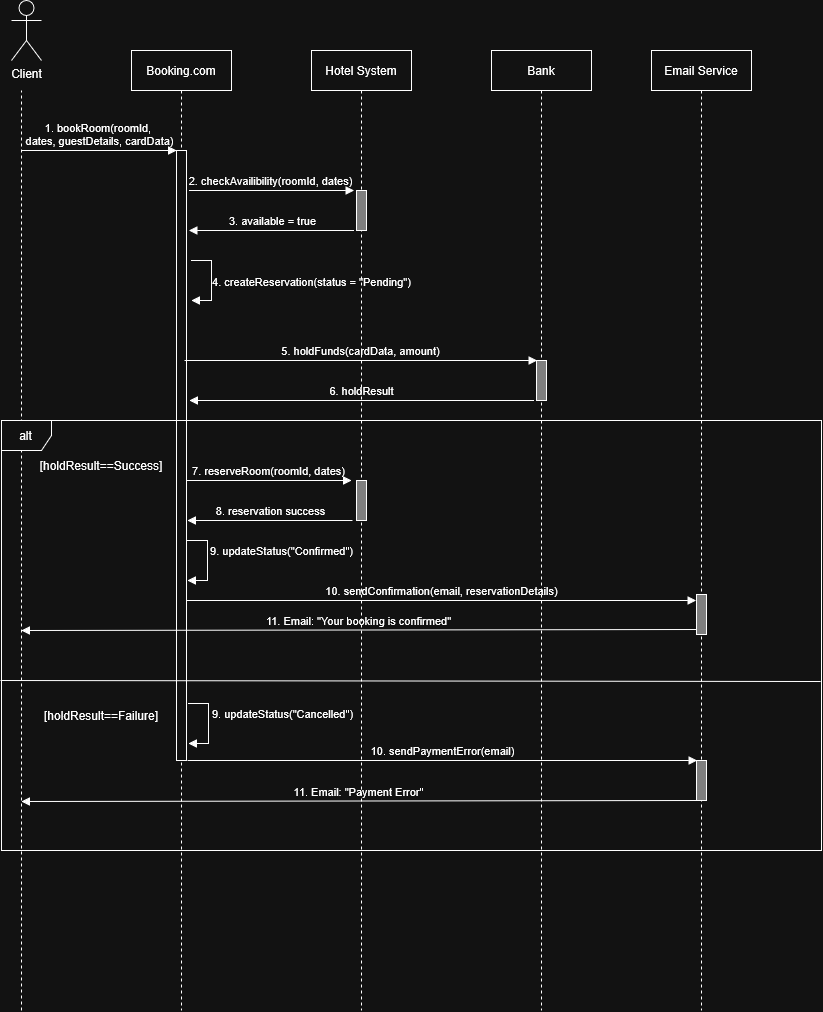

The diagram above was exported from draw.io. Its source (the exported page's mxGraphModel, read from the mxfile embedded in the PNG):
<mxGraphModel dx="1895" dy="1044" grid="1" gridSize="10" guides="1" tooltips="1" connect="1" arrows="1" fold="1" page="1" pageScale="1" pageWidth="827" pageHeight="1169" math="0" shadow="0">
  <root>
    <mxCell id="0" />
    <mxCell id="1" parent="0" />
    <mxCell id="FIfrh1BAkC53LdFxrsQp-1" parent="1" style="shape=umlActor;verticalLabelPosition=bottom;verticalAlign=top;html=1;" value="Client" vertex="1">
      <mxGeometry height="60" width="30" x="40" y="40" as="geometry" />
    </mxCell>
    <mxCell id="FIfrh1BAkC53LdFxrsQp-2" edge="1" parent="1" style="endArrow=none;dashed=1;html=1;rounded=0;" value="">
      <mxGeometry height="50" relative="1" width="50" as="geometry">
        <mxPoint x="50" y="1050" as="sourcePoint" />
        <mxPoint x="50" y="130" as="targetPoint" />
      </mxGeometry>
    </mxCell>
    <mxCell id="FIfrh1BAkC53LdFxrsQp-4" parent="1" style="shape=umlLifeline;perimeter=lifelinePerimeter;whiteSpace=wrap;html=1;container=1;dropTarget=0;collapsible=0;recursiveResize=0;outlineConnect=0;portConstraint=eastwest;newEdgeStyle={&quot;edgeStyle&quot;:&quot;elbowEdgeStyle&quot;,&quot;elbow&quot;:&quot;vertical&quot;,&quot;curved&quot;:0,&quot;rounded&quot;:0};" value="Hotel System" vertex="1">
      <mxGeometry height="960" width="100" x="340" y="90" as="geometry" />
    </mxCell>
    <mxCell id="FIfrh1BAkC53LdFxrsQp-5" parent="FIfrh1BAkC53LdFxrsQp-4" style="html=1;points=[[0,0,0,0,5],[0,1,0,0,-5],[1,0,0,0,5],[1,1,0,0,-5]];perimeter=orthogonalPerimeter;outlineConnect=0;targetShapes=umlLifeline;portConstraint=eastwest;newEdgeStyle={&quot;curved&quot;:0,&quot;rounded&quot;:0};fillColor=#808080;" value="" vertex="1">
      <mxGeometry height="40" width="10" x="45" y="140" as="geometry" />
    </mxCell>
    <mxCell id="FIfrh1BAkC53LdFxrsQp-30" parent="FIfrh1BAkC53LdFxrsQp-4" style="html=1;points=[[0,0,0,0,5],[0,1,0,0,-5],[1,0,0,0,5],[1,1,0,0,-5]];perimeter=orthogonalPerimeter;outlineConnect=0;targetShapes=umlLifeline;portConstraint=eastwest;newEdgeStyle={&quot;curved&quot;:0,&quot;rounded&quot;:0};fillColor=#808080;" value="" vertex="1">
      <mxGeometry height="40" width="10" x="45" y="430" as="geometry" />
    </mxCell>
    <mxCell id="FIfrh1BAkC53LdFxrsQp-6" parent="1" style="shape=umlLifeline;perimeter=lifelinePerimeter;whiteSpace=wrap;html=1;container=1;dropTarget=0;collapsible=0;recursiveResize=0;outlineConnect=0;portConstraint=eastwest;newEdgeStyle={&quot;edgeStyle&quot;:&quot;elbowEdgeStyle&quot;,&quot;elbow&quot;:&quot;vertical&quot;,&quot;curved&quot;:0,&quot;rounded&quot;:0};" value="Booking.com" vertex="1">
      <mxGeometry height="960" width="100" x="160" y="90" as="geometry" />
    </mxCell>
    <mxCell id="FIfrh1BAkC53LdFxrsQp-7" parent="FIfrh1BAkC53LdFxrsQp-6" style="html=1;points=[[0,0,0,0,5],[0,1,0,0,-5],[1,0,0,0,5],[1,1,0,0,-5]];perimeter=orthogonalPerimeter;outlineConnect=0;targetShapes=umlLifeline;portConstraint=eastwest;newEdgeStyle={&quot;curved&quot;:0,&quot;rounded&quot;:0};" value="" vertex="1">
      <mxGeometry height="610" width="10" x="45" y="100" as="geometry" />
    </mxCell>
    <mxCell id="FIfrh1BAkC53LdFxrsQp-13" edge="1" parent="1" style="html=1;verticalAlign=bottom;labelBackgroundColor=none;endArrow=block;endFill=1;rounded=0;" value="2. checkAvailibility(roomId, dates)">
      <mxGeometry relative="1" width="160" as="geometry">
        <mxPoint x="217.5" y="230" as="sourcePoint" />
        <mxPoint x="382.5" y="230" as="targetPoint" />
      </mxGeometry>
    </mxCell>
    <mxCell id="FIfrh1BAkC53LdFxrsQp-14" edge="1" parent="1" style="html=1;verticalAlign=bottom;labelBackgroundColor=none;endArrow=block;endFill=1;rounded=0;" target="FIfrh1BAkC53LdFxrsQp-7" value="&lt;div&gt;1. bookRoom(roomId,&amp;nbsp;&lt;/div&gt;&lt;div&gt;dates, guestDetails, cardData)&lt;/div&gt;">
      <mxGeometry relative="1" width="160" as="geometry">
        <mxPoint x="50" y="190" as="sourcePoint" />
        <mxPoint x="195" y="190" as="targetPoint" />
      </mxGeometry>
    </mxCell>
    <mxCell id="FIfrh1BAkC53LdFxrsQp-16" edge="1" parent="1" style="html=1;verticalAlign=bottom;labelBackgroundColor=none;endArrow=block;endFill=1;rounded=0;" value="3. available = true">
      <mxGeometry relative="1" width="160" as="geometry">
        <mxPoint x="382.5" y="270" as="sourcePoint" />
        <mxPoint x="217.5" y="270" as="targetPoint" />
      </mxGeometry>
    </mxCell>
    <mxCell id="FIfrh1BAkC53LdFxrsQp-18" edge="1" parent="1" style="html=1;verticalAlign=bottom;labelBackgroundColor=none;endArrow=block;endFill=1;rounded=0;" value="4. createReservation(status = &quot;Pending&quot;)">
      <mxGeometry relative="1" width="160" x="0.25" y="100" as="geometry">
        <mxPoint as="offset" />
        <Array as="points">
          <mxPoint x="240" y="300" />
          <mxPoint x="240" y="340" />
        </Array>
        <mxPoint x="220" y="300" as="sourcePoint" />
        <mxPoint x="220" y="340" as="targetPoint" />
      </mxGeometry>
    </mxCell>
    <mxCell id="FIfrh1BAkC53LdFxrsQp-20" parent="1" style="shape=umlLifeline;perimeter=lifelinePerimeter;whiteSpace=wrap;html=1;container=1;dropTarget=0;collapsible=0;recursiveResize=0;outlineConnect=0;portConstraint=eastwest;newEdgeStyle={&quot;edgeStyle&quot;:&quot;elbowEdgeStyle&quot;,&quot;elbow&quot;:&quot;vertical&quot;,&quot;curved&quot;:0,&quot;rounded&quot;:0};" value="&lt;div&gt;Bank&lt;/div&gt;" vertex="1">
      <mxGeometry height="960" width="100" x="520" y="90" as="geometry" />
    </mxCell>
    <mxCell id="FIfrh1BAkC53LdFxrsQp-21" parent="FIfrh1BAkC53LdFxrsQp-20" style="html=1;points=[[0,0,0,0,5],[0,1,0,0,-5],[1,0,0,0,5],[1,1,0,0,-5]];perimeter=orthogonalPerimeter;outlineConnect=0;targetShapes=umlLifeline;portConstraint=eastwest;newEdgeStyle={&quot;curved&quot;:0,&quot;rounded&quot;:0};fillColor=#808080;" value="" vertex="1">
      <mxGeometry height="40" width="10" x="45" y="310" as="geometry" />
    </mxCell>
    <mxCell id="FIfrh1BAkC53LdFxrsQp-22" edge="1" parent="1" style="html=1;verticalAlign=bottom;labelBackgroundColor=none;endArrow=block;endFill=1;rounded=0;exitX=0;exitY=1;exitDx=0;exitDy=0;" value="5. holdFunds(cardData, amount)">
      <mxGeometry relative="1" width="160" as="geometry">
        <mxPoint x="213.0000000000001" y="400" as="sourcePoint" />
        <mxPoint x="565.5" y="400" as="targetPoint" />
      </mxGeometry>
    </mxCell>
    <mxCell id="FIfrh1BAkC53LdFxrsQp-24" edge="1" parent="1" style="html=1;verticalAlign=bottom;labelBackgroundColor=none;endArrow=block;endFill=1;rounded=0;" value="6. holdResult">
      <mxGeometry relative="1" width="160" as="geometry">
        <mxPoint x="562.5" y="440" as="sourcePoint" />
        <mxPoint x="218" y="440" as="targetPoint" />
      </mxGeometry>
    </mxCell>
    <mxCell id="FIfrh1BAkC53LdFxrsQp-27" parent="1" style="shape=umlFrame;whiteSpace=wrap;html=1;pointerEvents=0;recursiveResize=0;container=1;collapsible=0;width=50;height=30;" value="&lt;div&gt;alt&lt;/div&gt;" vertex="1">
      <mxGeometry height="430" width="820" x="30" y="460" as="geometry" />
    </mxCell>
    <mxCell id="FIfrh1BAkC53LdFxrsQp-28" parent="FIfrh1BAkC53LdFxrsQp-27" style="text;html=1;whiteSpace=wrap;strokeColor=none;fillColor=none;align=center;verticalAlign=middle;rounded=0;" value="[holdResult==Success]" vertex="1">
      <mxGeometry height="30" width="120" x="40" y="30" as="geometry" />
    </mxCell>
    <mxCell id="FIfrh1BAkC53LdFxrsQp-29" edge="1" parent="FIfrh1BAkC53LdFxrsQp-27" style="html=1;verticalAlign=bottom;labelBackgroundColor=none;endArrow=block;endFill=1;rounded=0;" value="7. reserveRoom(roomId, dates)">
      <mxGeometry relative="1" width="160" as="geometry">
        <mxPoint x="185" y="60" as="sourcePoint" />
        <mxPoint x="350" y="60" as="targetPoint" />
      </mxGeometry>
    </mxCell>
    <mxCell id="FIfrh1BAkC53LdFxrsQp-31" edge="1" parent="FIfrh1BAkC53LdFxrsQp-27" style="html=1;verticalAlign=bottom;labelBackgroundColor=none;endArrow=block;endFill=1;rounded=0;" value="8. reservation success">
      <mxGeometry relative="1" width="160" as="geometry">
        <mxPoint x="351" y="100" as="sourcePoint" />
        <mxPoint x="186" y="100" as="targetPoint" />
      </mxGeometry>
    </mxCell>
    <mxCell id="FIfrh1BAkC53LdFxrsQp-35" edge="1" parent="FIfrh1BAkC53LdFxrsQp-27" style="html=1;verticalAlign=bottom;labelBackgroundColor=none;endArrow=block;endFill=1;rounded=0;" value="10. sendConfirmation(email, reservationDetails)">
      <mxGeometry relative="1" width="160" as="geometry">
        <mxPoint x="185" y="180" as="sourcePoint" />
        <mxPoint x="694.5" y="180" as="targetPoint" />
      </mxGeometry>
    </mxCell>
    <mxCell id="FIfrh1BAkC53LdFxrsQp-36" edge="1" parent="FIfrh1BAkC53LdFxrsQp-27" style="html=1;verticalAlign=bottom;labelBackgroundColor=none;endArrow=block;endFill=1;rounded=0;" value="9. updateStatus(&quot;Confirmed&quot;)">
      <mxGeometry relative="1" width="160" y="74" as="geometry">
        <mxPoint as="offset" />
        <Array as="points">
          <mxPoint x="206" y="120" />
          <mxPoint x="206" y="160" />
        </Array>
        <mxPoint x="186" y="120" as="sourcePoint" />
        <mxPoint x="186" y="160" as="targetPoint" />
      </mxGeometry>
    </mxCell>
    <mxCell id="FIfrh1BAkC53LdFxrsQp-38" edge="1" parent="FIfrh1BAkC53LdFxrsQp-27" source="FIfrh1BAkC53LdFxrsQp-34" style="html=1;verticalAlign=bottom;labelBackgroundColor=none;endArrow=block;endFill=1;rounded=0;exitX=0;exitY=1;exitDx=0;exitDy=-5;exitPerimeter=0;" value="11. Email: &quot;Your booking is confirmed&quot;">
      <mxGeometry relative="1" width="160" as="geometry">
        <mxPoint x="689.5" y="210" as="sourcePoint" />
        <mxPoint x="20" y="210" as="targetPoint" />
      </mxGeometry>
    </mxCell>
    <mxCell id="FIfrh1BAkC53LdFxrsQp-42" parent="FIfrh1BAkC53LdFxrsQp-27" style="text;html=1;whiteSpace=wrap;strokeColor=none;fillColor=none;align=center;verticalAlign=middle;rounded=0;" value="[holdResult==Failure]" vertex="1">
      <mxGeometry height="30" width="120" x="40" y="280" as="geometry" />
    </mxCell>
    <mxCell id="FIfrh1BAkC53LdFxrsQp-46" edge="1" parent="FIfrh1BAkC53LdFxrsQp-27" style="html=1;verticalAlign=bottom;labelBackgroundColor=none;endArrow=block;endFill=1;rounded=0;" value="10. sendPaymentError(email)">
      <mxGeometry relative="1" width="160" as="geometry">
        <mxPoint x="186" y="340" as="sourcePoint" />
        <mxPoint x="695.5" y="340" as="targetPoint" />
      </mxGeometry>
    </mxCell>
    <mxCell id="FIfrh1BAkC53LdFxrsQp-47" edge="1" parent="FIfrh1BAkC53LdFxrsQp-27" style="html=1;verticalAlign=bottom;labelBackgroundColor=none;endArrow=block;endFill=1;rounded=0;exitX=0;exitY=1;exitDx=0;exitDy=-5;exitPerimeter=0;" value="11. Email: &quot;Payment Error&quot;">
      <mxGeometry relative="1" width="160" as="geometry">
        <mxPoint x="695" y="380" as="sourcePoint" />
        <mxPoint x="20" y="381" as="targetPoint" />
      </mxGeometry>
    </mxCell>
    <mxCell id="FIfrh1BAkC53LdFxrsQp-33" parent="1" style="shape=umlLifeline;perimeter=lifelinePerimeter;whiteSpace=wrap;html=1;container=1;dropTarget=0;collapsible=0;recursiveResize=0;outlineConnect=0;portConstraint=eastwest;newEdgeStyle={&quot;edgeStyle&quot;:&quot;elbowEdgeStyle&quot;,&quot;elbow&quot;:&quot;vertical&quot;,&quot;curved&quot;:0,&quot;rounded&quot;:0};" value="Email Service" vertex="1">
      <mxGeometry height="960" width="100" x="680" y="90" as="geometry" />
    </mxCell>
    <mxCell id="FIfrh1BAkC53LdFxrsQp-34" parent="FIfrh1BAkC53LdFxrsQp-33" style="html=1;points=[[0,0,0,0,5],[0,1,0,0,-5],[1,0,0,0,5],[1,1,0,0,-5]];perimeter=orthogonalPerimeter;outlineConnect=0;targetShapes=umlLifeline;portConstraint=eastwest;newEdgeStyle={&quot;curved&quot;:0,&quot;rounded&quot;:0};fillColor=#808080;" value="" vertex="1">
      <mxGeometry height="40" width="10" x="45" y="544" as="geometry" />
    </mxCell>
    <mxCell id="FIfrh1BAkC53LdFxrsQp-45" parent="FIfrh1BAkC53LdFxrsQp-33" style="html=1;points=[[0,0,0,0,5],[0,1,0,0,-5],[1,0,0,0,5],[1,1,0,0,-5]];perimeter=orthogonalPerimeter;outlineConnect=0;targetShapes=umlLifeline;portConstraint=eastwest;newEdgeStyle={&quot;curved&quot;:0,&quot;rounded&quot;:0};fillColor=#808080;" value="" vertex="1">
      <mxGeometry height="40" width="10" x="45" y="710" as="geometry" />
    </mxCell>
    <mxCell id="FIfrh1BAkC53LdFxrsQp-44" edge="1" parent="1" style="html=1;verticalAlign=bottom;labelBackgroundColor=none;endArrow=block;endFill=1;rounded=0;" value="9. updateStatus(&quot;Cancelled&quot;)">
      <mxGeometry relative="1" width="160" y="74" as="geometry">
        <mxPoint as="offset" />
        <Array as="points">
          <mxPoint x="237" y="743" />
          <mxPoint x="237" y="783" />
        </Array>
        <mxPoint x="217" y="743" as="sourcePoint" />
        <mxPoint x="217" y="783" as="targetPoint" />
      </mxGeometry>
    </mxCell>
    <mxCell id="NsAvz10f-raIvwWUEKZL-1" edge="1" parent="1" style="endArrow=none;html=1;rounded=0;entryX=0.999;entryY=0.607;entryDx=0;entryDy=0;entryPerimeter=0;" target="FIfrh1BAkC53LdFxrsQp-27" value="">
      <mxGeometry height="50" relative="1" width="50" as="geometry">
        <mxPoint x="29" y="720" as="sourcePoint" />
        <mxPoint x="854" y="724" as="targetPoint" />
      </mxGeometry>
    </mxCell>
  </root>
</mxGraphModel>